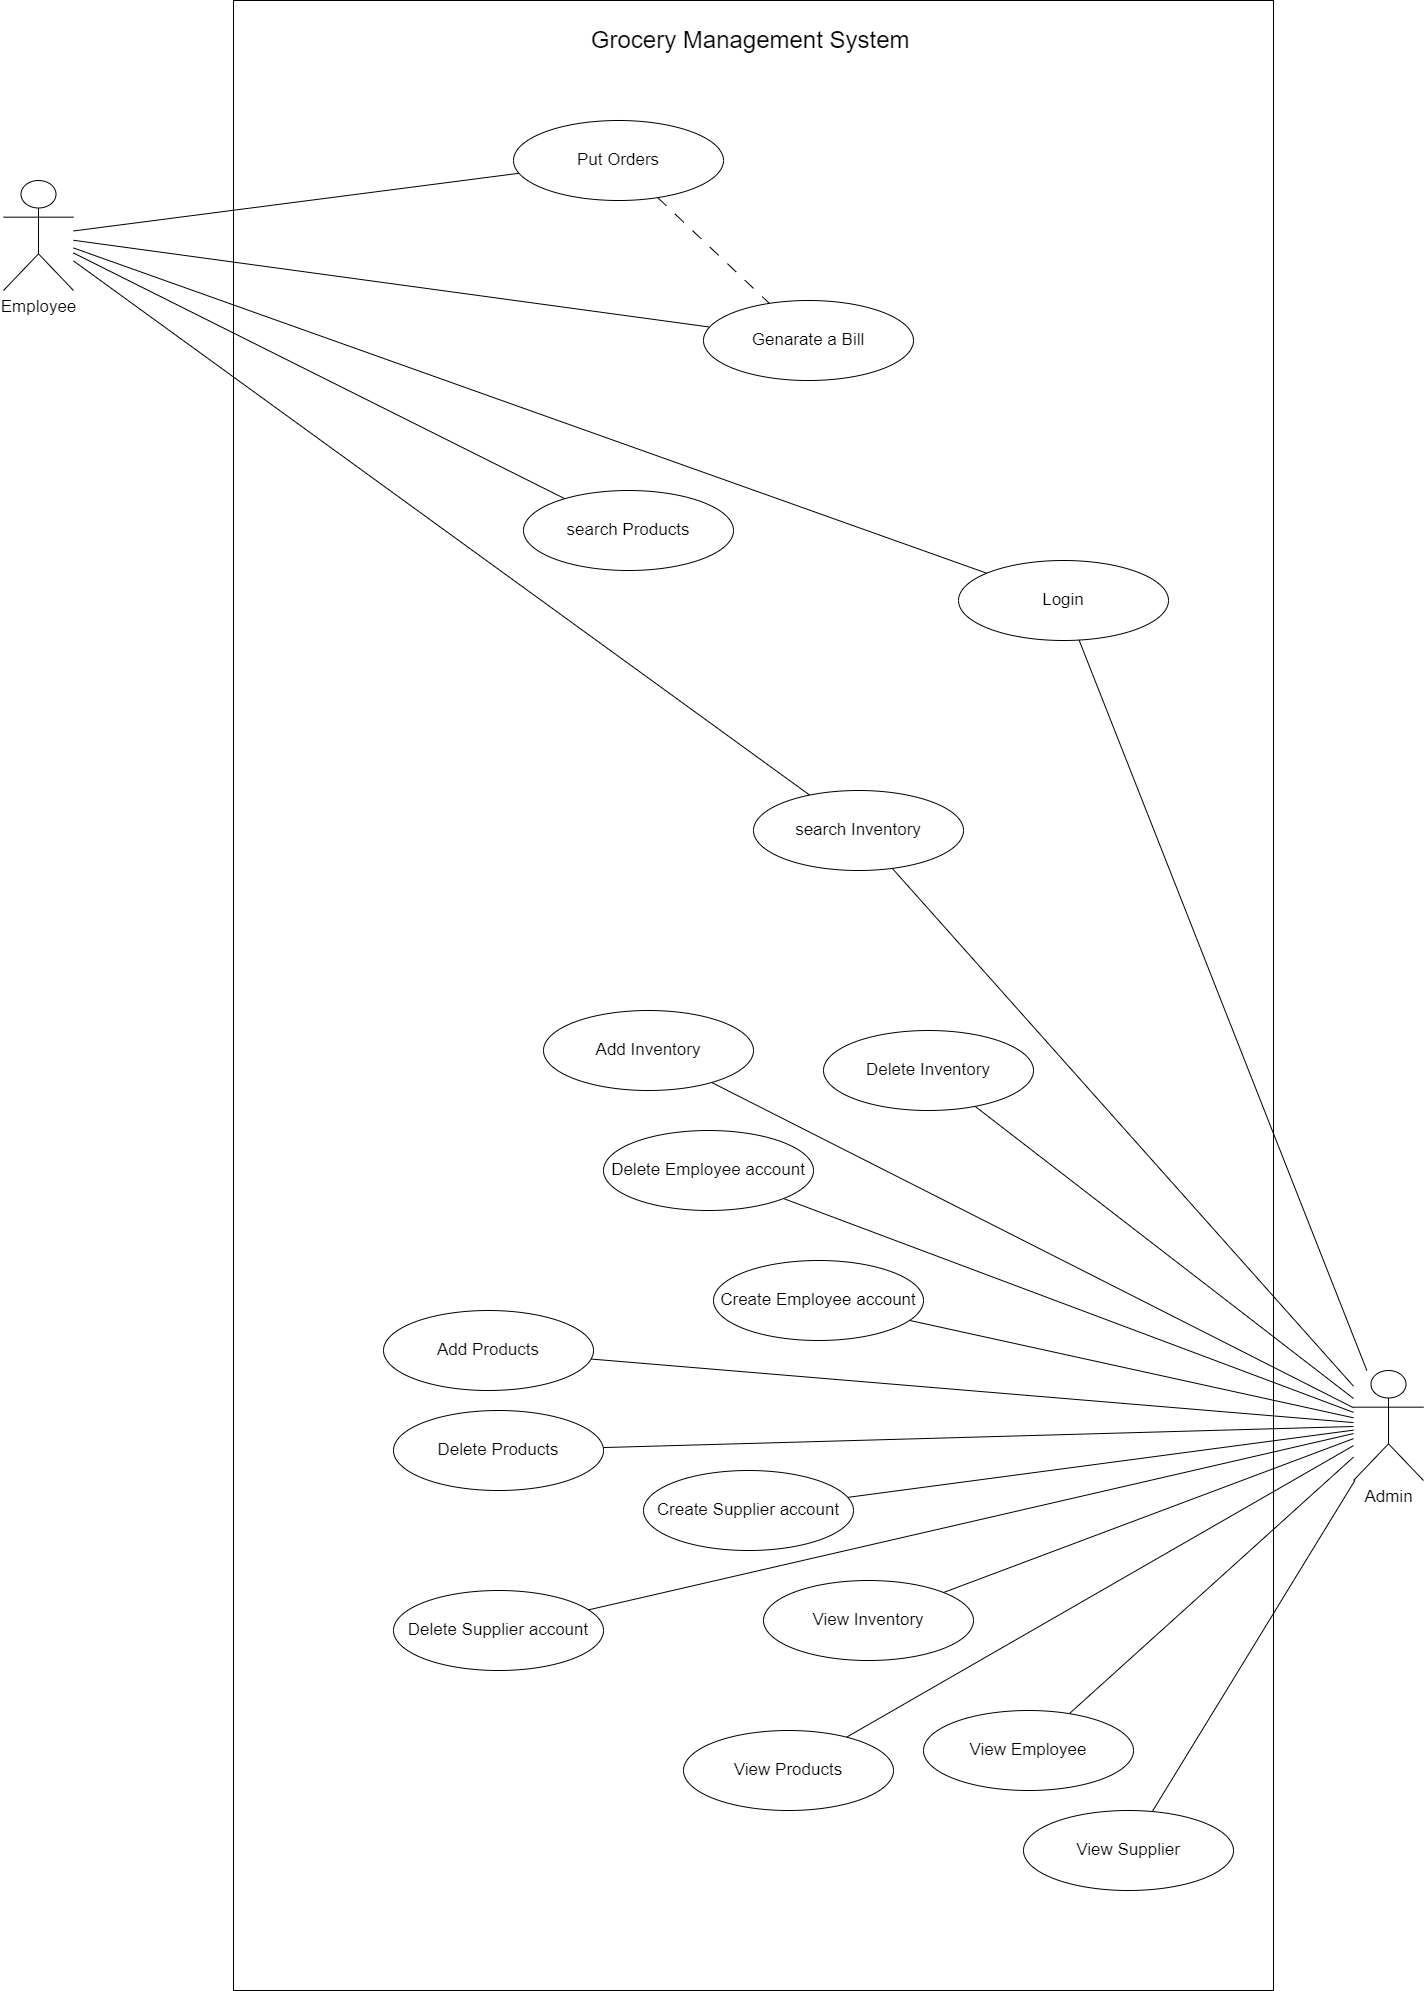

The diagram above was exported from draw.io. Its source (the exported page's mxGraphModel, read from the mxfile embedded in the PNG):
<mxGraphModel dx="2090" dy="1005" grid="1" gridSize="10" guides="1" tooltips="1" connect="1" arrows="1" fold="1" page="1" pageScale="1" pageWidth="850" pageHeight="1100" math="0" shadow="0">
  <root>
    <mxCell id="0" />
    <mxCell id="1" parent="0" />
    <mxCell id="8doMKAqQfGGsP8X_SqnD-1" value="" style="rounded=0;whiteSpace=wrap;html=1;fontFamily=Helvetica;fontSize=17;fontColor=default;" vertex="1" parent="1">
      <mxGeometry x="340" y="70" width="1040" height="1990" as="geometry" />
    </mxCell>
    <mxCell id="8doMKAqQfGGsP8X_SqnD-4" value="Grocery Management System&amp;nbsp;" style="text;html=1;align=center;verticalAlign=middle;resizable=0;points=[];autosize=1;strokeColor=none;fillColor=none;fontFamily=Helvetica;fontSize=24;fontColor=default;" vertex="1" parent="1">
      <mxGeometry x="685" y="90" width="350" height="40" as="geometry" />
    </mxCell>
    <mxCell id="8doMKAqQfGGsP8X_SqnD-8" value="Employee" style="shape=umlActor;verticalLabelPosition=bottom;verticalAlign=top;html=1;outlineConnect=0;fontFamily=Helvetica;fontSize=17;fontColor=default;" vertex="1" parent="1">
      <mxGeometry x="110" y="250" width="70" height="110" as="geometry" />
    </mxCell>
    <mxCell id="8doMKAqQfGGsP8X_SqnD-10" style="edgeStyle=none;shape=connector;rounded=0;orthogonalLoop=1;jettySize=auto;html=1;labelBackgroundColor=default;strokeColor=default;align=center;verticalAlign=middle;fontFamily=Helvetica;fontSize=17;fontColor=default;endArrow=none;endFill=0;" edge="1" parent="1" source="8doMKAqQfGGsP8X_SqnD-9" target="8doMKAqQfGGsP8X_SqnD-8">
      <mxGeometry relative="1" as="geometry" />
    </mxCell>
    <mxCell id="8doMKAqQfGGsP8X_SqnD-9" value="Login" style="ellipse;whiteSpace=wrap;html=1;fontFamily=Helvetica;fontSize=17;fontColor=default;" vertex="1" parent="1">
      <mxGeometry x="1065" y="630" width="210" height="80" as="geometry" />
    </mxCell>
    <mxCell id="8doMKAqQfGGsP8X_SqnD-13" style="edgeStyle=none;shape=connector;rounded=0;orthogonalLoop=1;jettySize=auto;html=1;labelBackgroundColor=default;strokeColor=default;align=center;verticalAlign=middle;fontFamily=Helvetica;fontSize=17;fontColor=default;endArrow=none;endFill=0;" edge="1" parent="1" source="8doMKAqQfGGsP8X_SqnD-9" target="8doMKAqQfGGsP8X_SqnD-12">
      <mxGeometry relative="1" as="geometry">
        <mxPoint x="1141.4503445319383" y="1367.4188999376152" as="sourcePoint" />
      </mxGeometry>
    </mxCell>
    <mxCell id="8doMKAqQfGGsP8X_SqnD-12" value="Admin" style="shape=umlActor;verticalLabelPosition=bottom;verticalAlign=top;html=1;outlineConnect=0;fontFamily=Helvetica;fontSize=17;fontColor=default;" vertex="1" parent="1">
      <mxGeometry x="1460" y="1440" width="70" height="110" as="geometry" />
    </mxCell>
    <mxCell id="8doMKAqQfGGsP8X_SqnD-17" style="edgeStyle=none;shape=connector;rounded=0;orthogonalLoop=1;jettySize=auto;html=1;labelBackgroundColor=default;strokeColor=default;align=center;verticalAlign=middle;fontFamily=Helvetica;fontSize=17;fontColor=default;endArrow=none;endFill=0;" edge="1" parent="1" source="8doMKAqQfGGsP8X_SqnD-14" target="8doMKAqQfGGsP8X_SqnD-12">
      <mxGeometry relative="1" as="geometry" />
    </mxCell>
    <mxCell id="8doMKAqQfGGsP8X_SqnD-14" value="Create Employee account" style="ellipse;whiteSpace=wrap;html=1;fontFamily=Helvetica;fontSize=17;fontColor=default;" vertex="1" parent="1">
      <mxGeometry x="820" y="1330" width="210" height="80" as="geometry" />
    </mxCell>
    <mxCell id="8doMKAqQfGGsP8X_SqnD-18" style="edgeStyle=none;shape=connector;rounded=0;orthogonalLoop=1;jettySize=auto;html=1;labelBackgroundColor=default;strokeColor=default;align=center;verticalAlign=middle;fontFamily=Helvetica;fontSize=17;fontColor=default;endArrow=none;endFill=0;" edge="1" parent="1" source="8doMKAqQfGGsP8X_SqnD-15" target="8doMKAqQfGGsP8X_SqnD-12">
      <mxGeometry relative="1" as="geometry" />
    </mxCell>
    <mxCell id="8doMKAqQfGGsP8X_SqnD-15" value="Add Products" style="ellipse;whiteSpace=wrap;html=1;fontFamily=Helvetica;fontSize=17;fontColor=default;" vertex="1" parent="1">
      <mxGeometry x="490" y="1380" width="210" height="80" as="geometry" />
    </mxCell>
    <mxCell id="8doMKAqQfGGsP8X_SqnD-19" style="edgeStyle=none;shape=connector;rounded=0;orthogonalLoop=1;jettySize=auto;html=1;labelBackgroundColor=default;strokeColor=default;align=center;verticalAlign=middle;fontFamily=Helvetica;fontSize=17;fontColor=default;endArrow=none;endFill=0;" edge="1" parent="1" source="8doMKAqQfGGsP8X_SqnD-16" target="8doMKAqQfGGsP8X_SqnD-12">
      <mxGeometry relative="1" as="geometry" />
    </mxCell>
    <mxCell id="8doMKAqQfGGsP8X_SqnD-16" value="Delete Products" style="ellipse;whiteSpace=wrap;html=1;fontFamily=Helvetica;fontSize=17;fontColor=default;" vertex="1" parent="1">
      <mxGeometry x="500" y="1480" width="210" height="80" as="geometry" />
    </mxCell>
    <mxCell id="8doMKAqQfGGsP8X_SqnD-21" style="edgeStyle=none;shape=connector;rounded=0;orthogonalLoop=1;jettySize=auto;html=1;labelBackgroundColor=default;strokeColor=default;align=center;verticalAlign=middle;fontFamily=Helvetica;fontSize=17;fontColor=default;endArrow=none;endFill=0;" edge="1" parent="1" source="8doMKAqQfGGsP8X_SqnD-20" target="8doMKAqQfGGsP8X_SqnD-12">
      <mxGeometry relative="1" as="geometry" />
    </mxCell>
    <mxCell id="8doMKAqQfGGsP8X_SqnD-20" value="Create&amp;nbsp;Supplier account" style="ellipse;whiteSpace=wrap;html=1;fontFamily=Helvetica;fontSize=17;fontColor=default;" vertex="1" parent="1">
      <mxGeometry x="750" y="1540" width="210" height="80" as="geometry" />
    </mxCell>
    <mxCell id="8doMKAqQfGGsP8X_SqnD-24" style="edgeStyle=none;shape=connector;rounded=0;orthogonalLoop=1;jettySize=auto;html=1;labelBackgroundColor=default;strokeColor=default;align=center;verticalAlign=middle;fontFamily=Helvetica;fontSize=11;fontColor=default;endArrow=none;endFill=0;" edge="1" parent="1" source="8doMKAqQfGGsP8X_SqnD-23" target="8doMKAqQfGGsP8X_SqnD-12">
      <mxGeometry relative="1" as="geometry" />
    </mxCell>
    <mxCell id="8doMKAqQfGGsP8X_SqnD-23" value="Add Inventory" style="ellipse;whiteSpace=wrap;html=1;fontFamily=Helvetica;fontSize=17;fontColor=default;" vertex="1" parent="1">
      <mxGeometry x="650" y="1080" width="210" height="80" as="geometry" />
    </mxCell>
    <mxCell id="KjLT7MEXwnAwPrHXlDQJ-1" style="edgeStyle=none;shape=connector;rounded=0;orthogonalLoop=1;jettySize=auto;html=1;labelBackgroundColor=default;strokeColor=default;align=center;verticalAlign=middle;fontFamily=Helvetica;fontSize=11;fontColor=default;endArrow=none;endFill=0;" edge="1" parent="1" source="KjLT7MEXwnAwPrHXlDQJ-6" target="8doMKAqQfGGsP8X_SqnD-8">
      <mxGeometry relative="1" as="geometry" />
    </mxCell>
    <mxCell id="KjLT7MEXwnAwPrHXlDQJ-7" style="edgeStyle=none;shape=connector;rounded=0;orthogonalLoop=1;jettySize=auto;html=1;labelBackgroundColor=default;strokeColor=default;align=center;verticalAlign=middle;fontFamily=Helvetica;fontSize=11;fontColor=default;endArrow=none;endFill=0;dashed=1;dashPattern=12 12;" edge="1" parent="1" source="8doMKAqQfGGsP8X_SqnD-25" target="KjLT7MEXwnAwPrHXlDQJ-6">
      <mxGeometry relative="1" as="geometry" />
    </mxCell>
    <mxCell id="KjLT7MEXwnAwPrHXlDQJ-10" style="edgeStyle=none;shape=connector;rounded=0;orthogonalLoop=1;jettySize=auto;html=1;labelBackgroundColor=default;strokeColor=default;align=center;verticalAlign=middle;fontFamily=Helvetica;fontSize=11;fontColor=default;endArrow=none;endFill=0;" edge="1" parent="1" source="8doMKAqQfGGsP8X_SqnD-25" target="8doMKAqQfGGsP8X_SqnD-8">
      <mxGeometry relative="1" as="geometry" />
    </mxCell>
    <mxCell id="8doMKAqQfGGsP8X_SqnD-25" value="Put&amp;nbsp;Orders" style="ellipse;whiteSpace=wrap;html=1;fontFamily=Helvetica;fontSize=17;fontColor=default;" vertex="1" parent="1">
      <mxGeometry x="620" y="190" width="210" height="80" as="geometry" />
    </mxCell>
    <mxCell id="KjLT7MEXwnAwPrHXlDQJ-4" style="edgeStyle=none;shape=connector;rounded=0;orthogonalLoop=1;jettySize=auto;html=1;labelBackgroundColor=default;strokeColor=default;align=center;verticalAlign=middle;fontFamily=Helvetica;fontSize=11;fontColor=default;endArrow=none;endFill=0;" edge="1" parent="1" source="KjLT7MEXwnAwPrHXlDQJ-2" target="8doMKAqQfGGsP8X_SqnD-12">
      <mxGeometry relative="1" as="geometry" />
    </mxCell>
    <mxCell id="KjLT7MEXwnAwPrHXlDQJ-2" value="Delete&amp;nbsp;Employee account" style="ellipse;whiteSpace=wrap;html=1;fontFamily=Helvetica;fontSize=17;fontColor=default;" vertex="1" parent="1">
      <mxGeometry x="710" y="1200" width="210" height="80" as="geometry" />
    </mxCell>
    <mxCell id="KjLT7MEXwnAwPrHXlDQJ-5" style="edgeStyle=none;shape=connector;rounded=0;orthogonalLoop=1;jettySize=auto;html=1;labelBackgroundColor=default;strokeColor=default;align=center;verticalAlign=middle;fontFamily=Helvetica;fontSize=11;fontColor=default;endArrow=none;endFill=0;" edge="1" parent="1" source="KjLT7MEXwnAwPrHXlDQJ-3" target="8doMKAqQfGGsP8X_SqnD-12">
      <mxGeometry relative="1" as="geometry" />
    </mxCell>
    <mxCell id="KjLT7MEXwnAwPrHXlDQJ-3" value="Delete&amp;nbsp;Supplier account" style="ellipse;whiteSpace=wrap;html=1;fontFamily=Helvetica;fontSize=17;fontColor=default;" vertex="1" parent="1">
      <mxGeometry x="500" y="1660" width="210" height="80" as="geometry" />
    </mxCell>
    <mxCell id="KjLT7MEXwnAwPrHXlDQJ-6" value="Genarate a Bill" style="ellipse;whiteSpace=wrap;html=1;fontFamily=Helvetica;fontSize=17;fontColor=default;" vertex="1" parent="1">
      <mxGeometry x="810" y="370" width="210" height="80" as="geometry" />
    </mxCell>
    <mxCell id="KjLT7MEXwnAwPrHXlDQJ-9" style="edgeStyle=none;shape=connector;rounded=0;orthogonalLoop=1;jettySize=auto;html=1;labelBackgroundColor=default;strokeColor=default;align=center;verticalAlign=middle;fontFamily=Helvetica;fontSize=11;fontColor=default;endArrow=none;endFill=0;" edge="1" parent="1" source="KjLT7MEXwnAwPrHXlDQJ-8" target="8doMKAqQfGGsP8X_SqnD-8">
      <mxGeometry relative="1" as="geometry" />
    </mxCell>
    <mxCell id="KjLT7MEXwnAwPrHXlDQJ-8" value="search Products" style="ellipse;whiteSpace=wrap;html=1;fontFamily=Helvetica;fontSize=17;fontColor=default;" vertex="1" parent="1">
      <mxGeometry x="630" y="560" width="210" height="80" as="geometry" />
    </mxCell>
    <mxCell id="KjLT7MEXwnAwPrHXlDQJ-12" style="edgeStyle=none;shape=connector;rounded=0;orthogonalLoop=1;jettySize=auto;html=1;labelBackgroundColor=default;strokeColor=default;align=center;verticalAlign=middle;fontFamily=Helvetica;fontSize=11;fontColor=default;endArrow=none;endFill=0;" edge="1" parent="1" source="KjLT7MEXwnAwPrHXlDQJ-11" target="8doMKAqQfGGsP8X_SqnD-8">
      <mxGeometry relative="1" as="geometry" />
    </mxCell>
    <mxCell id="4of5rOsJCqxuY4ON7lbf-2" style="edgeStyle=none;shape=connector;rounded=0;orthogonalLoop=1;jettySize=auto;html=1;labelBackgroundColor=default;strokeColor=default;align=center;verticalAlign=middle;fontFamily=Helvetica;fontSize=11;fontColor=default;endArrow=none;endFill=0;" edge="1" parent="1" source="KjLT7MEXwnAwPrHXlDQJ-11" target="8doMKAqQfGGsP8X_SqnD-12">
      <mxGeometry relative="1" as="geometry" />
    </mxCell>
    <mxCell id="KjLT7MEXwnAwPrHXlDQJ-11" value="search Inventory" style="ellipse;whiteSpace=wrap;html=1;fontFamily=Helvetica;fontSize=17;fontColor=default;" vertex="1" parent="1">
      <mxGeometry x="860" y="860" width="210" height="80" as="geometry" />
    </mxCell>
    <mxCell id="KjLT7MEXwnAwPrHXlDQJ-14" style="edgeStyle=none;shape=connector;rounded=0;orthogonalLoop=1;jettySize=auto;html=1;labelBackgroundColor=default;strokeColor=default;align=center;verticalAlign=middle;fontFamily=Helvetica;fontSize=11;fontColor=default;endArrow=none;endFill=0;" edge="1" parent="1" source="KjLT7MEXwnAwPrHXlDQJ-13" target="8doMKAqQfGGsP8X_SqnD-12">
      <mxGeometry relative="1" as="geometry" />
    </mxCell>
    <mxCell id="KjLT7MEXwnAwPrHXlDQJ-13" value="Delete&amp;nbsp;Inventory" style="ellipse;whiteSpace=wrap;html=1;fontFamily=Helvetica;fontSize=17;fontColor=default;" vertex="1" parent="1">
      <mxGeometry x="930" y="1100" width="210" height="80" as="geometry" />
    </mxCell>
    <mxCell id="4of5rOsJCqxuY4ON7lbf-3" style="edgeStyle=none;shape=connector;rounded=0;orthogonalLoop=1;jettySize=auto;html=1;labelBackgroundColor=default;strokeColor=default;align=center;verticalAlign=middle;fontFamily=Helvetica;fontSize=11;fontColor=default;endArrow=none;endFill=0;" edge="1" parent="1" source="4of5rOsJCqxuY4ON7lbf-1" target="8doMKAqQfGGsP8X_SqnD-12">
      <mxGeometry relative="1" as="geometry" />
    </mxCell>
    <mxCell id="4of5rOsJCqxuY4ON7lbf-1" value="View Inventory" style="ellipse;whiteSpace=wrap;html=1;fontFamily=Helvetica;fontSize=17;fontColor=default;" vertex="1" parent="1">
      <mxGeometry x="870" y="1650" width="210" height="80" as="geometry" />
    </mxCell>
    <mxCell id="4of5rOsJCqxuY4ON7lbf-5" style="edgeStyle=none;shape=connector;rounded=0;orthogonalLoop=1;jettySize=auto;html=1;labelBackgroundColor=default;strokeColor=default;align=center;verticalAlign=middle;fontFamily=Helvetica;fontSize=11;fontColor=default;endArrow=none;endFill=0;" edge="1" parent="1" source="4of5rOsJCqxuY4ON7lbf-4" target="8doMKAqQfGGsP8X_SqnD-12">
      <mxGeometry relative="1" as="geometry" />
    </mxCell>
    <mxCell id="4of5rOsJCqxuY4ON7lbf-4" value="View&amp;nbsp;Products" style="ellipse;whiteSpace=wrap;html=1;fontFamily=Helvetica;fontSize=17;fontColor=default;" vertex="1" parent="1">
      <mxGeometry x="790" y="1800" width="210" height="80" as="geometry" />
    </mxCell>
    <mxCell id="4of5rOsJCqxuY4ON7lbf-7" style="edgeStyle=none;shape=connector;rounded=0;orthogonalLoop=1;jettySize=auto;html=1;labelBackgroundColor=default;strokeColor=default;align=center;verticalAlign=middle;fontFamily=Helvetica;fontSize=11;fontColor=default;endArrow=none;endFill=0;" edge="1" parent="1" source="4of5rOsJCqxuY4ON7lbf-6" target="8doMKAqQfGGsP8X_SqnD-12">
      <mxGeometry relative="1" as="geometry" />
    </mxCell>
    <mxCell id="4of5rOsJCqxuY4ON7lbf-6" value="View&amp;nbsp;Employee" style="ellipse;whiteSpace=wrap;html=1;fontFamily=Helvetica;fontSize=17;fontColor=default;" vertex="1" parent="1">
      <mxGeometry x="1030" y="1780" width="210" height="80" as="geometry" />
    </mxCell>
    <mxCell id="4of5rOsJCqxuY4ON7lbf-9" style="edgeStyle=none;shape=connector;rounded=0;orthogonalLoop=1;jettySize=auto;html=1;labelBackgroundColor=default;strokeColor=default;align=center;verticalAlign=middle;fontFamily=Helvetica;fontSize=11;fontColor=default;endArrow=none;endFill=0;" edge="1" parent="1" source="4of5rOsJCqxuY4ON7lbf-8" target="8doMKAqQfGGsP8X_SqnD-12">
      <mxGeometry relative="1" as="geometry" />
    </mxCell>
    <mxCell id="4of5rOsJCqxuY4ON7lbf-8" value="View&amp;nbsp;Supplier" style="ellipse;whiteSpace=wrap;html=1;fontFamily=Helvetica;fontSize=17;fontColor=default;" vertex="1" parent="1">
      <mxGeometry x="1130" y="1880" width="210" height="80" as="geometry" />
    </mxCell>
  </root>
</mxGraphModel>